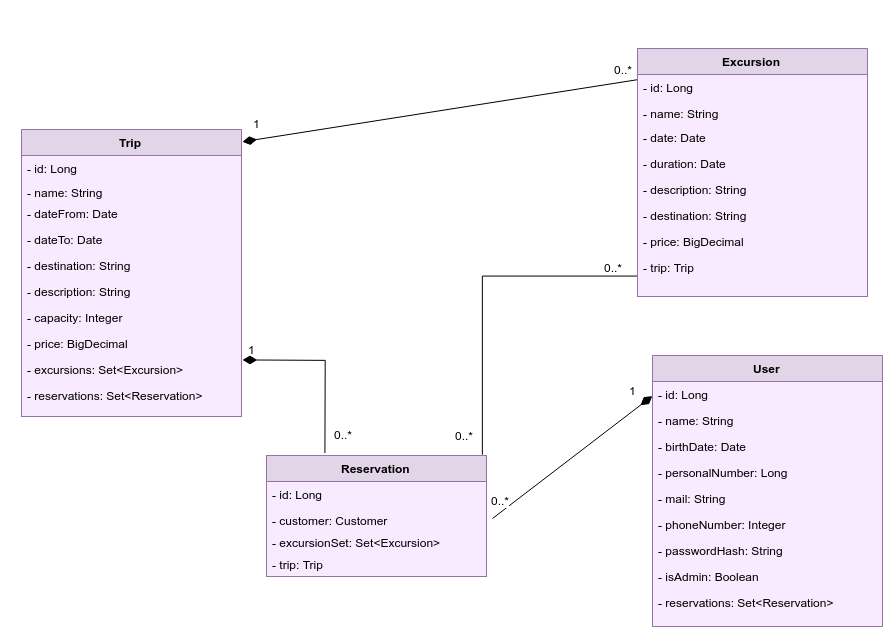

The diagram above was exported from draw.io. Its source (the exported page's mxGraphModel, read from the mxfile embedded in the PNG):
<mxGraphModel dx="2013" dy="2909" grid="1" gridSize="10" guides="1" tooltips="1" connect="1" arrows="1" fold="1" page="1" pageScale="1" pageWidth="826" pageHeight="1169" background="#ffffff" math="0" shadow="0">
  <root>
    <mxCell id="0" style=";html=1;" />
    <mxCell id="1" style=";html=1;" parent="0" />
    <mxCell id="46df587dd3ea7994-122" style="rounded=0;html=1;jettySize=auto;orthogonalLoop=1;endArrow=none;endFill=0;startArrow=diamondThin;startFill=1;targetPerimeterSpacing=0;sourcePerimeterSpacing=0;endSize=12;startSize=12;exitX=1.005;exitY=0.041;exitPerimeter=0;entryX=1.002;entryY=0.918;entryPerimeter=0;" edge="1" parent="1" source="46ea3f662c1bc749-1" target="1bbb9d8b2b687120-1">
      <mxGeometry relative="1" as="geometry">
        <mxPoint x="-50" y="-926.5714285714286" as="sourcePoint" />
        <mxPoint x="345" y="-1069" as="targetPoint" />
      </mxGeometry>
    </mxCell>
    <mxCell id="46df587dd3ea7994-126" style="rounded=0;html=1;entryX=0;entryY=0.577;entryPerimeter=0;startArrow=none;startFill=0;endArrow=diamondThin;endFill=1;jettySize=auto;orthogonalLoop=1;strokeWidth=1;endSize=12;startSize=12;" edge="1" parent="1" target="46ea3f662c1bc749-40">
      <mxGeometry relative="1" as="geometry">
        <mxPoint x="200" y="-688" as="sourcePoint" />
        <mxPoint x="347.70588235294144" y="-818.1176470588235" as="targetPoint" />
      </mxGeometry>
    </mxCell>
    <mxCell id="46df587dd3ea7994-129" value="0..*" style="text;html=1;resizable=0;points=[];align=center;verticalAlign=middle;labelBackgroundColor=#ffffff;" vertex="1" connectable="0" parent="46df587dd3ea7994-126">
      <mxGeometry x="-0.9022" y="-1" relative="1" as="geometry">
        <mxPoint x="-1" y="-13" as="offset" />
      </mxGeometry>
    </mxCell>
    <mxCell id="46df587dd3ea7994-131" value="1" style="text;html=1;resizable=0;points=[];autosize=1;align=left;verticalAlign=top;spacingTop=-4;" vertex="1" parent="1">
      <mxGeometry x="335" y="-825" width="20" height="20" as="geometry" />
    </mxCell>
    <mxCell id="46df587dd3ea7994-134" style="edgeStyle=orthogonalEdgeStyle;rounded=0;html=1;entryX=0.115;entryY=0.049;entryPerimeter=0;startArrow=diamondThin;startFill=1;endArrow=none;endFill=0;jettySize=auto;orthogonalLoop=1;endSize=12;startSize=12;" edge="1" parent="1">
      <mxGeometry relative="1" as="geometry">
        <mxPoint x="-50" y="-846.5714285714286" as="sourcePoint" />
        <mxPoint x="32.41176470588243" y="-753.4117647058823" as="targetPoint" />
      </mxGeometry>
    </mxCell>
    <mxCell id="46df587dd3ea7994-136" style="rounded=0;html=1;entryX=0.981;entryY=-0.01;entryPerimeter=0;startArrow=none;startFill=0;endArrow=none;endFill=0;jettySize=auto;orthogonalLoop=1;exitX=0.005;exitY=0.848;exitPerimeter=0;edgeStyle=orthogonalEdgeStyle;" edge="1" parent="1" source="46ea3f662c1bc749-48" target="46ea3f662c1bc749-21">
      <mxGeometry relative="1" as="geometry">
        <mxPoint x="350" y="-947.5294117647059" as="sourcePoint" />
        <mxPoint x="192.41176470588243" y="-758.1176470588235" as="targetPoint" />
        <Array as="points">
          <mxPoint x="190" y="-930" />
        </Array>
      </mxGeometry>
    </mxCell>
    <mxCell id="46df587dd3ea7994-145" value="0..*" style="text;html=1;resizable=0;points=[];align=center;verticalAlign=middle;labelBackgroundColor=#ffffff;" vertex="1" connectable="0" parent="46df587dd3ea7994-136">
      <mxGeometry x="0.0123" y="156" relative="1" as="geometry">
        <mxPoint x="-26" y="-22" as="offset" />
      </mxGeometry>
    </mxCell>
    <mxCell id="46df587dd3ea7994-140" value="1" style="text;html=1;resizable=0;points=[];autosize=1;align=left;verticalAlign=top;spacingTop=-4;" vertex="1" parent="1">
      <mxGeometry x="-46" y="-866" width="20" height="20" as="geometry" />
    </mxCell>
    <mxCell id="46df587dd3ea7994-143" value="0..*" style="text;html=1;resizable=0;points=[];autosize=1;align=left;verticalAlign=top;spacingTop=-4;" vertex="1" parent="1">
      <mxGeometry x="40" y="-781" width="30" height="20" as="geometry" />
    </mxCell>
    <mxCell id="46df587dd3ea7994-144" value="0..*" style="text;html=1;resizable=0;points=[];autosize=1;align=left;verticalAlign=top;spacingTop=-4;" vertex="1" parent="1">
      <mxGeometry x="161" y="-780" width="30" height="20" as="geometry" />
    </mxCell>
    <mxCell id="46df587dd3ea7994-148" value="&amp;nbsp;" style="text;html=1;resizable=0;points=[];autosize=1;align=left;verticalAlign=top;spacingTop=-4;" vertex="1" parent="1">
      <mxGeometry x="-291" y="-1050" width="20" height="20" as="geometry" />
    </mxCell>
    <mxCell id="46df587dd3ea7994-149" value="&amp;nbsp;" style="text;html=1;resizable=0;points=[];autosize=1;align=left;verticalAlign=top;spacingTop=-4;" vertex="1" parent="1">
      <mxGeometry x="582" y="-1049" width="20" height="20" as="geometry" />
    </mxCell>
    <mxCell id="46df587dd3ea7994-150" value="&amp;nbsp;" style="text;html=1;resizable=0;points=[];autosize=1;align=left;verticalAlign=top;spacingTop=-4;" vertex="1" parent="1">
      <mxGeometry x="171" y="-1099" width="20" height="20" as="geometry" />
    </mxCell>
    <mxCell id="46df587dd3ea7994-151" value="&amp;nbsp;" style="text;html=1;resizable=0;points=[];autosize=1;align=left;verticalAlign=top;spacingTop=-4;" vertex="1" parent="1">
      <mxGeometry x="146" y="-619" width="20" height="20" as="geometry" />
    </mxCell>
    <mxCell id="1bbb9d8b2b687120-1" value="0..*" style="text;html=1;resizable=0;points=[];autosize=1;align=left;verticalAlign=top;spacingTop=-4;" vertex="1" parent="1">
      <mxGeometry x="320" y="-1146" width="30" height="20" as="geometry" />
    </mxCell>
    <mxCell id="46ea3f662c1bc749-1" value="&lt;span&gt;Trip&lt;/span&gt;" style="swimlane;html=1;fontStyle=1;align=center;verticalAlign=top;childLayout=stackLayout;horizontal=1;startSize=26;horizontalStack=0;resizeParent=1;resizeLast=0;collapsible=1;marginBottom=0;swimlaneFillColor=#F8EBFF;fillColor=#e1d5e7;strokeColor=#9673a6;gradientColor=none;" vertex="1" parent="1">
      <mxGeometry x="-271" y="-1077" width="220" height="287" as="geometry" />
    </mxCell>
    <mxCell id="46ea3f662c1bc749-2" value="- id: Long&lt;div&gt;&lt;br&gt;&lt;/div&gt;" style="text;html=1;strokeColor=none;fillColor=none;align=left;verticalAlign=top;spacingLeft=4;spacingRight=4;whiteSpace=wrap;overflow=hidden;rotatable=0;points=[[0,0.5],[1,0.5]];portConstraint=eastwest;" vertex="1" parent="46ea3f662c1bc749-1">
      <mxGeometry y="26" width="220" height="24" as="geometry" />
    </mxCell>
    <mxCell id="46ea3f662c1bc749-50" value="- name: String" style="text;html=1;strokeColor=none;fillColor=none;align=left;verticalAlign=top;spacingLeft=4;spacingRight=4;whiteSpace=wrap;overflow=hidden;rotatable=0;points=[[0,0.5],[1,0.5]];portConstraint=eastwest;" vertex="1" parent="46ea3f662c1bc749-1">
      <mxGeometry y="50" width="220" height="21" as="geometry" />
    </mxCell>
    <mxCell id="46ea3f662c1bc749-5" value="- dateFrom: Date" style="text;html=1;strokeColor=none;fillColor=none;align=left;verticalAlign=top;spacingLeft=4;spacingRight=4;whiteSpace=wrap;overflow=hidden;rotatable=0;points=[[0,0.5],[1,0.5]];portConstraint=eastwest;" vertex="1" parent="46ea3f662c1bc749-1">
      <mxGeometry y="71" width="220" height="26" as="geometry" />
    </mxCell>
    <mxCell id="46ea3f662c1bc749-6" value="- dateTo: Date" style="text;html=1;strokeColor=none;fillColor=none;align=left;verticalAlign=top;spacingLeft=4;spacingRight=4;whiteSpace=wrap;overflow=hidden;rotatable=0;points=[[0,0.5],[1,0.5]];portConstraint=eastwest;" vertex="1" parent="46ea3f662c1bc749-1">
      <mxGeometry y="97" width="220" height="26" as="geometry" />
    </mxCell>
    <mxCell id="46ea3f662c1bc749-7" value="- destination: String" style="text;html=1;strokeColor=none;fillColor=none;align=left;verticalAlign=top;spacingLeft=4;spacingRight=4;whiteSpace=wrap;overflow=hidden;rotatable=0;points=[[0,0.5],[1,0.5]];portConstraint=eastwest;" vertex="1" parent="46ea3f662c1bc749-1">
      <mxGeometry y="123" width="220" height="26" as="geometry" />
    </mxCell>
    <mxCell id="46ea3f662c1bc749-53" value="-&amp;nbsp;&lt;span&gt;description&lt;/span&gt;: String" style="text;html=1;strokeColor=none;fillColor=none;align=left;verticalAlign=top;spacingLeft=4;spacingRight=4;whiteSpace=wrap;overflow=hidden;rotatable=0;points=[[0,0.5],[1,0.5]];portConstraint=eastwest;" vertex="1" parent="46ea3f662c1bc749-1">
      <mxGeometry y="149" width="220" height="26" as="geometry" />
    </mxCell>
    <mxCell id="46ea3f662c1bc749-8" value="- capacity: Integer" style="text;html=1;strokeColor=none;fillColor=none;align=left;verticalAlign=top;spacingLeft=4;spacingRight=4;whiteSpace=wrap;overflow=hidden;rotatable=0;points=[[0,0.5],[1,0.5]];portConstraint=eastwest;" vertex="1" parent="46ea3f662c1bc749-1">
      <mxGeometry y="175" width="220" height="26" as="geometry" />
    </mxCell>
    <mxCell id="46ea3f662c1bc749-52" value="-&amp;nbsp;&lt;span&gt;price&lt;/span&gt;: BigDecimal" style="text;html=1;strokeColor=none;fillColor=none;align=left;verticalAlign=top;spacingLeft=4;spacingRight=4;whiteSpace=wrap;overflow=hidden;rotatable=0;points=[[0,0.5],[1,0.5]];portConstraint=eastwest;" vertex="1" parent="46ea3f662c1bc749-1">
      <mxGeometry y="201" width="220" height="26" as="geometry" />
    </mxCell>
    <mxCell id="46ea3f662c1bc749-12" value="- excursions: Set&amp;lt;Excursion&amp;gt;" style="text;html=1;strokeColor=none;fillColor=none;align=left;verticalAlign=top;spacingLeft=4;spacingRight=4;whiteSpace=wrap;overflow=hidden;rotatable=0;points=[[0,0.5],[1,0.5]];portConstraint=eastwest;" vertex="1" parent="46ea3f662c1bc749-1">
      <mxGeometry y="227" width="220" height="26" as="geometry" />
    </mxCell>
    <mxCell id="310b25f961b36050-2" value="- reservations: Set&amp;lt;Reservation&amp;gt;" style="text;html=1;strokeColor=none;fillColor=none;align=left;verticalAlign=top;spacingLeft=4;spacingRight=4;whiteSpace=wrap;overflow=hidden;rotatable=0;points=[[0,0.5],[1,0.5]];portConstraint=eastwest;" vertex="1" parent="46ea3f662c1bc749-1">
      <mxGeometry y="253" width="220" height="26" as="geometry" />
    </mxCell>
    <mxCell id="46ea3f662c1bc749-21" value="&lt;span&gt;Reservation&lt;/span&gt;" style="swimlane;html=1;fontStyle=1;align=center;verticalAlign=top;childLayout=stackLayout;horizontal=1;startSize=26;horizontalStack=0;resizeParent=1;resizeLast=0;collapsible=1;marginBottom=0;swimlaneFillColor=#F8EBFF;fillColor=#e1d5e7;strokeColor=#9673a6;" vertex="1" parent="1">
      <mxGeometry x="-26" y="-751" width="220" height="121" as="geometry" />
    </mxCell>
    <mxCell id="46ea3f662c1bc749-22" value="- id: Long&lt;div&gt;&lt;br&gt;&lt;/div&gt;" style="text;html=1;strokeColor=none;fillColor=none;align=left;verticalAlign=top;spacingLeft=4;spacingRight=4;whiteSpace=wrap;overflow=hidden;rotatable=0;points=[[0,0.5],[1,0.5]];portConstraint=eastwest;" vertex="1" parent="46ea3f662c1bc749-21">
      <mxGeometry y="26" width="220" height="26" as="geometry" />
    </mxCell>
    <mxCell id="46ea3f662c1bc749-25" value="- customer: Customer" style="text;html=1;strokeColor=none;fillColor=none;align=left;verticalAlign=top;spacingLeft=4;spacingRight=4;whiteSpace=wrap;overflow=hidden;rotatable=0;points=[[0,0.5],[1,0.5]];portConstraint=eastwest;" vertex="1" parent="46ea3f662c1bc749-21">
      <mxGeometry y="52" width="220" height="22" as="geometry" />
    </mxCell>
    <mxCell id="46ea3f662c1bc749-27" value="- excursionSet: Set&amp;lt;Excursion&amp;gt;" style="text;html=1;strokeColor=none;fillColor=none;align=left;verticalAlign=top;spacingLeft=4;spacingRight=4;whiteSpace=wrap;overflow=hidden;rotatable=0;points=[[0,0.5],[1,0.5]];portConstraint=eastwest;" vertex="1" parent="46ea3f662c1bc749-21">
      <mxGeometry y="74" width="220" height="22" as="geometry" />
    </mxCell>
    <mxCell id="46ea3f662c1bc749-26" value="- trip: Trip" style="text;html=1;strokeColor=none;fillColor=none;align=left;verticalAlign=top;spacingLeft=4;spacingRight=4;whiteSpace=wrap;overflow=hidden;rotatable=0;points=[[0,0.5],[1,0.5]];portConstraint=eastwest;" vertex="1" parent="46ea3f662c1bc749-21">
      <mxGeometry y="96" width="220" height="20" as="geometry" />
    </mxCell>
    <mxCell id="46ea3f662c1bc749-28" value="&lt;span&gt;Excursion&lt;/span&gt;" style="swimlane;html=1;fontStyle=1;align=center;verticalAlign=top;childLayout=stackLayout;horizontal=1;startSize=26;horizontalStack=0;resizeParent=1;resizeLast=0;collapsible=1;marginBottom=0;swimlaneFillColor=#F8EBFF;fillColor=#e1d5e7;strokeColor=#9673a6;" vertex="1" parent="1">
      <mxGeometry x="345" y="-1158" width="230" height="248" as="geometry" />
    </mxCell>
    <mxCell id="46ea3f662c1bc749-29" value="-&lt;span&gt;&amp;nbsp;id: Long&lt;/span&gt;" style="text;html=1;strokeColor=none;fillColor=none;align=left;verticalAlign=top;spacingLeft=4;spacingRight=4;whiteSpace=wrap;overflow=hidden;rotatable=0;points=[[0,0.5],[1,0.5]];portConstraint=eastwest;" vertex="1" parent="46ea3f662c1bc749-28">
      <mxGeometry y="26" width="230" height="26" as="geometry" />
    </mxCell>
    <mxCell id="46ea3f662c1bc749-51" value="- name: String" style="text;html=1;strokeColor=none;fillColor=none;align=left;verticalAlign=top;spacingLeft=4;spacingRight=4;whiteSpace=wrap;overflow=hidden;rotatable=0;points=[[0,0.5],[1,0.5]];portConstraint=eastwest;" vertex="1" parent="46ea3f662c1bc749-28">
      <mxGeometry y="52" width="230" height="24" as="geometry" />
    </mxCell>
    <mxCell id="46ea3f662c1bc749-32" value="- date: Date" style="text;html=1;strokeColor=none;fillColor=none;align=left;verticalAlign=top;spacingLeft=4;spacingRight=4;whiteSpace=wrap;overflow=hidden;rotatable=0;points=[[0,0.5],[1,0.5]];portConstraint=eastwest;" vertex="1" parent="46ea3f662c1bc749-28">
      <mxGeometry y="76" width="230" height="26" as="geometry" />
    </mxCell>
    <mxCell id="46ea3f662c1bc749-33" value="-&amp;nbsp;&lt;span&gt;duration&lt;/span&gt;: Date" style="text;html=1;strokeColor=none;fillColor=none;align=left;verticalAlign=top;spacingLeft=4;spacingRight=4;whiteSpace=wrap;overflow=hidden;rotatable=0;points=[[0,0.5],[1,0.5]];portConstraint=eastwest;" vertex="1" parent="46ea3f662c1bc749-28">
      <mxGeometry y="102" width="230" height="26" as="geometry" />
    </mxCell>
    <mxCell id="46ea3f662c1bc749-36" style="edgeStyle=orthogonalEdgeStyle;rounded=0;html=1;exitX=0;exitY=0.5;entryX=0;entryY=0.5;startArrow=diamond;startFill=1;endArrow=diamondThin;endFill=1;jettySize=auto;orthogonalLoop=1;" edge="1" parent="46ea3f662c1bc749-28" source="46ea3f662c1bc749-34" target="46ea3f662c1bc749-34">
      <mxGeometry x="9.142857142857338" y="65.42857142857144" as="geometry" />
    </mxCell>
    <mxCell id="46ea3f662c1bc749-34" value="-&amp;nbsp;&lt;span&gt;description&lt;/span&gt;: String" style="text;html=1;strokeColor=none;fillColor=none;align=left;verticalAlign=top;spacingLeft=4;spacingRight=4;whiteSpace=wrap;overflow=hidden;rotatable=0;points=[[0,0.5],[1,0.5]];portConstraint=eastwest;" vertex="1" parent="46ea3f662c1bc749-28">
      <mxGeometry y="128" width="230" height="26" as="geometry" />
    </mxCell>
    <mxCell id="46ea3f662c1bc749-35" value="-&amp;nbsp;&lt;span&gt;destination&lt;/span&gt;: String" style="text;html=1;strokeColor=none;fillColor=none;align=left;verticalAlign=top;spacingLeft=4;spacingRight=4;whiteSpace=wrap;overflow=hidden;rotatable=0;points=[[0,0.5],[1,0.5]];portConstraint=eastwest;" vertex="1" parent="46ea3f662c1bc749-28">
      <mxGeometry y="154" width="230" height="26" as="geometry" />
    </mxCell>
    <mxCell id="46ea3f662c1bc749-38" value="-&amp;nbsp;&lt;span&gt;price&lt;/span&gt;: BigDecimal" style="text;html=1;strokeColor=none;fillColor=none;align=left;verticalAlign=top;spacingLeft=4;spacingRight=4;whiteSpace=wrap;overflow=hidden;rotatable=0;points=[[0,0.5],[1,0.5]];portConstraint=eastwest;" vertex="1" parent="46ea3f662c1bc749-28">
      <mxGeometry y="180" width="230" height="26" as="geometry" />
    </mxCell>
    <mxCell id="46ea3f662c1bc749-48" value="- trip: Trip" style="text;html=1;strokeColor=none;fillColor=none;align=left;verticalAlign=top;spacingLeft=4;spacingRight=4;whiteSpace=wrap;overflow=hidden;rotatable=0;points=[[0,0.5],[1,0.5]];portConstraint=eastwest;" vertex="1" parent="46ea3f662c1bc749-28">
      <mxGeometry y="206" width="230" height="26" as="geometry" />
    </mxCell>
    <mxCell id="46ea3f662c1bc749-39" value="&lt;span&gt;User&lt;/span&gt;" style="swimlane;html=1;fontStyle=1;align=center;verticalAlign=top;childLayout=stackLayout;horizontal=1;startSize=26;horizontalStack=0;resizeParent=1;resizeLast=0;collapsible=1;marginBottom=0;swimlaneFillColor=#F8EBFF;fillColor=#e1d5e7;strokeColor=#9673a6;" vertex="1" parent="1">
      <mxGeometry x="360" y="-851" width="230" height="271" as="geometry" />
    </mxCell>
    <mxCell id="46ea3f662c1bc749-40" value="- id: Long" style="text;html=1;strokeColor=none;fillColor=none;align=left;verticalAlign=top;spacingLeft=4;spacingRight=4;whiteSpace=wrap;overflow=hidden;rotatable=0;points=[[0,0.5],[1,0.5]];portConstraint=eastwest;" vertex="1" parent="46ea3f662c1bc749-39">
      <mxGeometry y="26" width="230" height="26" as="geometry" />
    </mxCell>
    <mxCell id="46ea3f662c1bc749-43" value="- name: String" style="text;html=1;strokeColor=none;fillColor=none;align=left;verticalAlign=top;spacingLeft=4;spacingRight=4;whiteSpace=wrap;overflow=hidden;rotatable=0;points=[[0,0.5],[1,0.5]];portConstraint=eastwest;" vertex="1" parent="46ea3f662c1bc749-39">
      <mxGeometry y="52" width="230" height="26" as="geometry" />
    </mxCell>
    <mxCell id="46ea3f662c1bc749-44" value="- birthDate: Date" style="text;html=1;strokeColor=none;fillColor=none;align=left;verticalAlign=top;spacingLeft=4;spacingRight=4;whiteSpace=wrap;overflow=hidden;rotatable=0;points=[[0,0.5],[1,0.5]];portConstraint=eastwest;" vertex="1" parent="46ea3f662c1bc749-39">
      <mxGeometry y="78" width="230" height="26" as="geometry" />
    </mxCell>
    <mxCell id="46ea3f662c1bc749-45" value="- personalNumber: Long" style="text;html=1;strokeColor=none;fillColor=none;align=left;verticalAlign=top;spacingLeft=4;spacingRight=4;whiteSpace=wrap;overflow=hidden;rotatable=0;points=[[0,0.5],[1,0.5]];portConstraint=eastwest;" vertex="1" parent="46ea3f662c1bc749-39">
      <mxGeometry y="104" width="230" height="26" as="geometry" />
    </mxCell>
    <mxCell id="46ea3f662c1bc749-46" value="- mail: String" style="text;html=1;strokeColor=none;fillColor=none;align=left;verticalAlign=top;spacingLeft=4;spacingRight=4;whiteSpace=wrap;overflow=hidden;rotatable=0;points=[[0,0.5],[1,0.5]];portConstraint=eastwest;" vertex="1" parent="46ea3f662c1bc749-39">
      <mxGeometry y="130" width="230" height="26" as="geometry" />
    </mxCell>
    <mxCell id="46ea3f662c1bc749-49" value="- phoneNumber: Integer&lt;div&gt;&lt;br&gt;&lt;/div&gt;&lt;div&gt;&lt;br&gt;&lt;/div&gt;&lt;div&gt;&lt;br&gt;&lt;/div&gt;" style="text;html=1;strokeColor=none;fillColor=none;align=left;verticalAlign=top;spacingLeft=4;spacingRight=4;whiteSpace=wrap;overflow=hidden;rotatable=0;points=[[0,0.5],[1,0.5]];portConstraint=eastwest;" vertex="1" parent="46ea3f662c1bc749-39">
      <mxGeometry y="156" width="230" height="26" as="geometry" />
    </mxCell>
    <mxCell id="46ea3f662c1bc749-47" value="&lt;div&gt;- passwordHash: String&lt;/div&gt;" style="text;html=1;strokeColor=none;fillColor=none;align=left;verticalAlign=top;spacingLeft=4;spacingRight=4;whiteSpace=wrap;overflow=hidden;rotatable=0;points=[[0,0.5],[1,0.5]];portConstraint=eastwest;" vertex="1" parent="46ea3f662c1bc749-39">
      <mxGeometry y="182" width="230" height="26" as="geometry" />
    </mxCell>
    <mxCell id="6989927bc04af5f3-4" value="- isAdmin: Boolean" style="text;html=1;strokeColor=none;fillColor=none;align=left;verticalAlign=top;spacingLeft=4;spacingRight=4;whiteSpace=wrap;overflow=hidden;rotatable=0;points=[[0,0.5],[1,0.5]];portConstraint=eastwest;" vertex="1" parent="46ea3f662c1bc749-39">
      <mxGeometry y="208" width="230" height="26" as="geometry" />
    </mxCell>
    <mxCell id="6989927bc04af5f3-5" value="- reservations: Set&amp;lt;Reservation&amp;gt;&lt;div&gt;&lt;br&gt;&lt;/div&gt;" style="text;html=1;strokeColor=none;fillColor=none;align=left;verticalAlign=top;spacingLeft=4;spacingRight=4;whiteSpace=wrap;overflow=hidden;rotatable=0;points=[[0,0.5],[1,0.5]];portConstraint=eastwest;" vertex="1" parent="46ea3f662c1bc749-39">
      <mxGeometry y="234" width="230" height="26" as="geometry" />
    </mxCell>
    <mxCell id="3959e829ef5d927c-1" value="1" style="text;html=1;resizable=0;points=[];autosize=1;align=left;verticalAlign=top;spacingTop=-4;" vertex="1" parent="1">
      <mxGeometry x="-41" y="-1092" width="20" height="20" as="geometry" />
    </mxCell>
    <mxCell id="3959e829ef5d927c-3" value="&amp;nbsp; &amp;nbsp;" style="text;html=1;resizable=0;points=[];autosize=1;align=left;verticalAlign=top;spacingTop=-4;" vertex="1" parent="1">
      <mxGeometry x="317" y="-593" width="20" height="20" as="geometry" />
    </mxCell>
    <mxCell id="3959e829ef5d927c-8" value="&lt;font face=&quot;helvetica&quot;&gt;&amp;nbsp;&amp;nbsp;&lt;/font&gt;" style="text;html=1;" vertex="1" parent="1">
      <mxGeometry x="161" y="-1205" width="50" height="30" as="geometry" />
    </mxCell>
  </root>
</mxGraphModel>